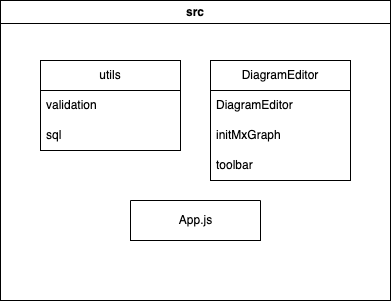

The diagram above was exported from draw.io. Its source (the exported page's mxGraphModel, read from the mxfile embedded in the PNG):
<mxGraphModel dx="649" dy="1057" grid="1" gridSize="10" guides="1" tooltips="1" connect="1" arrows="1" fold="1" page="1" pageScale="1" pageWidth="850" pageHeight="1100" math="0" shadow="0">
  <root>
    <mxCell id="0" />
    <mxCell id="1" parent="0" />
    <mxCell id="hYQJWXfMvUBfBfc0-B-M-5" value="src" style="swimlane;whiteSpace=wrap;html=1;" vertex="1" parent="1">
      <mxGeometry x="60" y="40" width="390" height="300" as="geometry" />
    </mxCell>
    <mxCell id="hYQJWXfMvUBfBfc0-B-M-1" value="utils" style="swimlane;fontStyle=0;childLayout=stackLayout;horizontal=1;startSize=30;horizontalStack=0;resizeParent=1;resizeParentMax=0;resizeLast=0;collapsible=1;marginBottom=0;whiteSpace=wrap;html=1;" vertex="1" parent="hYQJWXfMvUBfBfc0-B-M-5">
      <mxGeometry x="40" y="60" width="140" height="90" as="geometry" />
    </mxCell>
    <mxCell id="hYQJWXfMvUBfBfc0-B-M-2" value="validation" style="text;strokeColor=none;fillColor=none;align=left;verticalAlign=middle;spacingLeft=4;spacingRight=4;overflow=hidden;points=[[0,0.5],[1,0.5]];portConstraint=eastwest;rotatable=0;whiteSpace=wrap;html=1;" vertex="1" parent="hYQJWXfMvUBfBfc0-B-M-1">
      <mxGeometry y="30" width="140" height="30" as="geometry" />
    </mxCell>
    <mxCell id="hYQJWXfMvUBfBfc0-B-M-3" value="sql" style="text;strokeColor=none;fillColor=none;align=left;verticalAlign=middle;spacingLeft=4;spacingRight=4;overflow=hidden;points=[[0,0.5],[1,0.5]];portConstraint=eastwest;rotatable=0;whiteSpace=wrap;html=1;" vertex="1" parent="hYQJWXfMvUBfBfc0-B-M-1">
      <mxGeometry y="60" width="140" height="30" as="geometry" />
    </mxCell>
    <mxCell id="hYQJWXfMvUBfBfc0-B-M-6" value="DiagramEditor" style="swimlane;fontStyle=0;childLayout=stackLayout;horizontal=1;startSize=30;horizontalStack=0;resizeParent=1;resizeParentMax=0;resizeLast=0;collapsible=1;marginBottom=0;whiteSpace=wrap;html=1;" vertex="1" parent="hYQJWXfMvUBfBfc0-B-M-5">
      <mxGeometry x="210" y="60" width="140" height="120" as="geometry" />
    </mxCell>
    <mxCell id="hYQJWXfMvUBfBfc0-B-M-7" value="DiagramEditor" style="text;strokeColor=none;fillColor=none;align=left;verticalAlign=middle;spacingLeft=4;spacingRight=4;overflow=hidden;points=[[0,0.5],[1,0.5]];portConstraint=eastwest;rotatable=0;whiteSpace=wrap;html=1;" vertex="1" parent="hYQJWXfMvUBfBfc0-B-M-6">
      <mxGeometry y="30" width="140" height="30" as="geometry" />
    </mxCell>
    <mxCell id="hYQJWXfMvUBfBfc0-B-M-8" value="initMxGraph" style="text;strokeColor=none;fillColor=none;align=left;verticalAlign=middle;spacingLeft=4;spacingRight=4;overflow=hidden;points=[[0,0.5],[1,0.5]];portConstraint=eastwest;rotatable=0;whiteSpace=wrap;html=1;" vertex="1" parent="hYQJWXfMvUBfBfc0-B-M-6">
      <mxGeometry y="60" width="140" height="30" as="geometry" />
    </mxCell>
    <mxCell id="hYQJWXfMvUBfBfc0-B-M-15" value="toolbar" style="text;strokeColor=none;fillColor=none;align=left;verticalAlign=middle;spacingLeft=4;spacingRight=4;overflow=hidden;points=[[0,0.5],[1,0.5]];portConstraint=eastwest;rotatable=0;whiteSpace=wrap;html=1;" vertex="1" parent="hYQJWXfMvUBfBfc0-B-M-6">
      <mxGeometry y="90" width="140" height="30" as="geometry" />
    </mxCell>
    <mxCell id="hYQJWXfMvUBfBfc0-B-M-13" value="" style="swimlane;startSize=0;" vertex="1" parent="hYQJWXfMvUBfBfc0-B-M-5">
      <mxGeometry x="130" y="200" width="130" height="40" as="geometry" />
    </mxCell>
    <mxCell id="hYQJWXfMvUBfBfc0-B-M-14" value="App.js" style="text;html=1;align=center;verticalAlign=middle;resizable=0;points=[];autosize=1;strokeColor=none;fillColor=none;" vertex="1" parent="hYQJWXfMvUBfBfc0-B-M-13">
      <mxGeometry x="35" y="5" width="60" height="30" as="geometry" />
    </mxCell>
  </root>
</mxGraphModel>